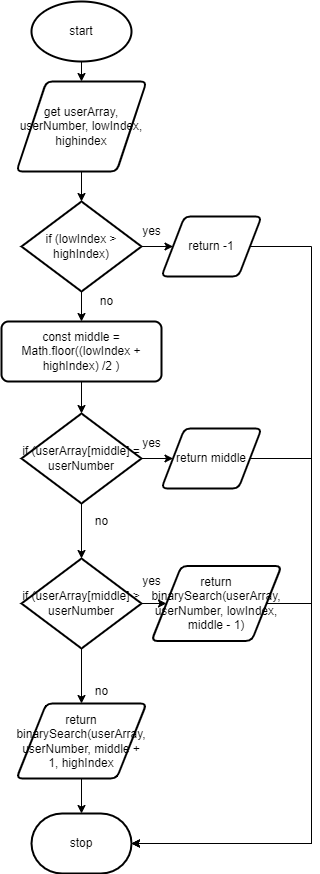

The diagram above was exported from draw.io. Its source (the exported page's mxGraphModel, read from the mxfile embedded in the PNG):
<mxGraphModel dx="1358" dy="2098" grid="1" gridSize="10" guides="1" tooltips="1" connect="1" arrows="1" fold="1" page="1" pageScale="1" pageWidth="827" pageHeight="1169" math="0" shadow="0">
  <root>
    <mxCell id="0" />
    <mxCell id="1" parent="0" />
    <mxCell id="2" style="edgeStyle=none;html=1;exitX=0.5;exitY=1;exitDx=0;exitDy=0;exitPerimeter=0;" edge="1" parent="1" source="3" target="6">
      <mxGeometry relative="1" as="geometry" />
    </mxCell>
    <mxCell id="3" value="start" style="strokeWidth=2;html=1;shape=mxgraph.flowchart.start_1;whiteSpace=wrap;" vertex="1" parent="1">
      <mxGeometry x="300" y="-20" width="100" height="60" as="geometry" />
    </mxCell>
    <mxCell id="4" value="stop" style="strokeWidth=2;html=1;shape=mxgraph.flowchart.terminator;whiteSpace=wrap;" vertex="1" parent="1">
      <mxGeometry x="300" y="792" width="100" height="60" as="geometry" />
    </mxCell>
    <mxCell id="5" style="edgeStyle=none;html=1;exitX=0.5;exitY=1;exitDx=0;exitDy=0;entryX=0.5;entryY=0;entryDx=0;entryDy=0;entryPerimeter=0;" edge="1" parent="1" source="6" target="9">
      <mxGeometry relative="1" as="geometry" />
    </mxCell>
    <mxCell id="6" value="get userArray, userNumber, lowIndex, highindex" style="shape=parallelogram;html=1;strokeWidth=2;perimeter=parallelogramPerimeter;whiteSpace=wrap;rounded=1;arcSize=12;size=0.23;" vertex="1" parent="1">
      <mxGeometry x="285" y="60" width="130" height="90" as="geometry" />
    </mxCell>
    <mxCell id="7" style="edgeStyle=none;html=1;exitX=1;exitY=0.5;exitDx=0;exitDy=0;exitPerimeter=0;entryX=0;entryY=0.5;entryDx=0;entryDy=0;" edge="1" parent="1" source="9" target="11">
      <mxGeometry relative="1" as="geometry" />
    </mxCell>
    <mxCell id="8" style="edgeStyle=none;rounded=0;html=1;exitX=0.5;exitY=1;exitDx=0;exitDy=0;exitPerimeter=0;entryX=0.5;entryY=0;entryDx=0;entryDy=0;" edge="1" parent="1" source="9" target="13">
      <mxGeometry relative="1" as="geometry" />
    </mxCell>
    <mxCell id="9" value="&lt;span&gt;if (lowIndex &amp;gt; highIndex)&lt;/span&gt;" style="strokeWidth=2;html=1;shape=mxgraph.flowchart.decision;whiteSpace=wrap;" vertex="1" parent="1">
      <mxGeometry x="290" y="180" width="120" height="90" as="geometry" />
    </mxCell>
    <mxCell id="10" style="edgeStyle=none;html=1;exitX=1;exitY=0.5;exitDx=0;exitDy=0;entryX=1;entryY=0.5;entryDx=0;entryDy=0;entryPerimeter=0;rounded=0;" edge="1" parent="1" source="11" target="4">
      <mxGeometry relative="1" as="geometry">
        <Array as="points">
          <mxPoint x="580" y="225" />
          <mxPoint x="580" y="822" />
        </Array>
      </mxGeometry>
    </mxCell>
    <mxCell id="11" value="return -1" style="shape=parallelogram;html=1;strokeWidth=2;perimeter=parallelogramPerimeter;whiteSpace=wrap;rounded=1;arcSize=12;size=0.23;" vertex="1" parent="1">
      <mxGeometry x="430" y="195" width="100" height="60" as="geometry" />
    </mxCell>
    <mxCell id="12" style="edgeStyle=none;rounded=0;html=1;exitX=0.5;exitY=1;exitDx=0;exitDy=0;entryX=0.5;entryY=0;entryDx=0;entryDy=0;entryPerimeter=0;" edge="1" parent="1" source="13" target="16">
      <mxGeometry relative="1" as="geometry" />
    </mxCell>
    <mxCell id="13" value="&lt;span&gt;const middle = Math.floor((lowIndex + highIndex) /2 )&lt;/span&gt;" style="rounded=1;whiteSpace=wrap;html=1;absoluteArcSize=1;arcSize=14;strokeWidth=2;" vertex="1" parent="1">
      <mxGeometry x="270" y="300" width="160" height="60" as="geometry" />
    </mxCell>
    <mxCell id="14" style="edgeStyle=none;rounded=0;html=1;exitX=1;exitY=0.5;exitDx=0;exitDy=0;exitPerimeter=0;entryX=0;entryY=0.5;entryDx=0;entryDy=0;" edge="1" parent="1" source="16" target="18">
      <mxGeometry relative="1" as="geometry" />
    </mxCell>
    <mxCell id="15" style="edgeStyle=none;rounded=0;html=1;exitX=0.5;exitY=1;exitDx=0;exitDy=0;exitPerimeter=0;entryX=0.5;entryY=0;entryDx=0;entryDy=0;entryPerimeter=0;" edge="1" parent="1" source="16" target="24">
      <mxGeometry relative="1" as="geometry" />
    </mxCell>
    <mxCell id="16" value="if (userArray[middle] = userNumber" style="strokeWidth=2;html=1;shape=mxgraph.flowchart.decision;whiteSpace=wrap;" vertex="1" parent="1">
      <mxGeometry x="290" y="392" width="120" height="90" as="geometry" />
    </mxCell>
    <mxCell id="17" style="edgeStyle=none;rounded=0;html=1;exitX=1;exitY=0.5;exitDx=0;exitDy=0;entryX=1;entryY=0.5;entryDx=0;entryDy=0;entryPerimeter=0;" edge="1" parent="1" source="18" target="4">
      <mxGeometry relative="1" as="geometry">
        <Array as="points">
          <mxPoint x="580" y="437" />
          <mxPoint x="580" y="822" />
        </Array>
      </mxGeometry>
    </mxCell>
    <mxCell id="18" value="return middle" style="shape=parallelogram;html=1;strokeWidth=2;perimeter=parallelogramPerimeter;whiteSpace=wrap;rounded=1;arcSize=12;size=0.23;" vertex="1" parent="1">
      <mxGeometry x="430" y="407" width="100" height="60" as="geometry" />
    </mxCell>
    <mxCell id="19" value="yes" style="text;html=1;align=center;verticalAlign=middle;resizable=0;points=[];autosize=1;strokeColor=none;fillColor=none;" vertex="1" parent="1">
      <mxGeometry x="405" y="200" width="30" height="20" as="geometry" />
    </mxCell>
    <mxCell id="20" value="no" style="text;html=1;align=center;verticalAlign=middle;resizable=0;points=[];autosize=1;strokeColor=none;fillColor=none;" vertex="1" parent="1">
      <mxGeometry x="360" y="270" width="30" height="20" as="geometry" />
    </mxCell>
    <mxCell id="21" value="yes" style="text;html=1;align=center;verticalAlign=middle;resizable=0;points=[];autosize=1;strokeColor=none;fillColor=none;" vertex="1" parent="1">
      <mxGeometry x="405" y="412" width="30" height="20" as="geometry" />
    </mxCell>
    <mxCell id="22" style="edgeStyle=none;rounded=0;html=1;exitX=1;exitY=0.5;exitDx=0;exitDy=0;exitPerimeter=0;entryX=0;entryY=0.5;entryDx=0;entryDy=0;" edge="1" parent="1" source="24" target="27">
      <mxGeometry relative="1" as="geometry" />
    </mxCell>
    <mxCell id="23" style="edgeStyle=none;rounded=0;html=1;exitX=0.5;exitY=1;exitDx=0;exitDy=0;exitPerimeter=0;entryX=0.5;entryY=0;entryDx=0;entryDy=0;" edge="1" parent="1" source="24" target="29">
      <mxGeometry relative="1" as="geometry" />
    </mxCell>
    <mxCell id="24" value="if (userArray[middle] &amp;gt; userNumber" style="strokeWidth=2;html=1;shape=mxgraph.flowchart.decision;whiteSpace=wrap;" vertex="1" parent="1">
      <mxGeometry x="290" y="537" width="120" height="90" as="geometry" />
    </mxCell>
    <mxCell id="25" value="no" style="text;html=1;align=center;verticalAlign=middle;resizable=0;points=[];autosize=1;strokeColor=none;fillColor=none;" vertex="1" parent="1">
      <mxGeometry x="355" y="490" width="30" height="20" as="geometry" />
    </mxCell>
    <mxCell id="26" style="edgeStyle=none;rounded=0;html=1;entryX=1;entryY=0.5;entryDx=0;entryDy=0;entryPerimeter=0;exitX=1;exitY=0.5;exitDx=0;exitDy=0;" edge="1" parent="1" source="27" target="4">
      <mxGeometry relative="1" as="geometry">
        <Array as="points">
          <mxPoint x="580" y="582" />
          <mxPoint x="580" y="822" />
        </Array>
      </mxGeometry>
    </mxCell>
    <mxCell id="27" value="&lt;span&gt;return binarySearch(userArray, userNumber, lowIndex, middle - 1)&lt;/span&gt;" style="shape=parallelogram;html=1;strokeWidth=2;perimeter=parallelogramPerimeter;whiteSpace=wrap;rounded=1;arcSize=12;size=0.23;" vertex="1" parent="1">
      <mxGeometry x="420" y="544.5" width="130" height="75" as="geometry" />
    </mxCell>
    <mxCell id="28" style="edgeStyle=none;rounded=0;html=1;exitX=0.5;exitY=1;exitDx=0;exitDy=0;entryX=0.5;entryY=0;entryDx=0;entryDy=0;entryPerimeter=0;" edge="1" parent="1" source="29" target="4">
      <mxGeometry relative="1" as="geometry" />
    </mxCell>
    <mxCell id="29" value="return binarySearch(userArray, userNumber, middle + 1, highIndex" style="shape=parallelogram;html=1;strokeWidth=2;perimeter=parallelogramPerimeter;whiteSpace=wrap;rounded=1;arcSize=12;size=0.23;" vertex="1" parent="1">
      <mxGeometry x="285" y="682" width="130" height="75" as="geometry" />
    </mxCell>
    <mxCell id="30" value="yes" style="text;html=1;align=center;verticalAlign=middle;resizable=0;points=[];autosize=1;strokeColor=none;fillColor=none;" vertex="1" parent="1">
      <mxGeometry x="405" y="550" width="30" height="20" as="geometry" />
    </mxCell>
    <mxCell id="31" value="no" style="text;html=1;align=center;verticalAlign=middle;resizable=0;points=[];autosize=1;strokeColor=none;fillColor=none;" vertex="1" parent="1">
      <mxGeometry x="355" y="660" width="30" height="20" as="geometry" />
    </mxCell>
  </root>
</mxGraphModel>